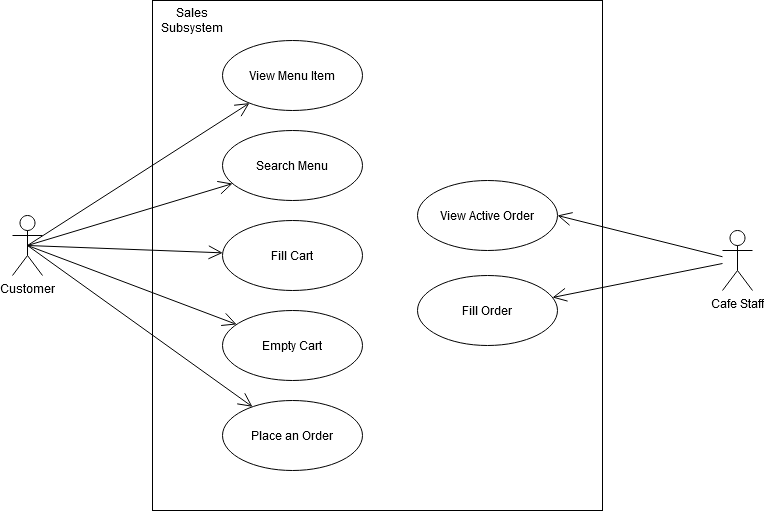

The diagram above was exported from draw.io. Its source (the exported page's mxGraphModel, read from the mxfile embedded in the PNG):
<mxGraphModel dx="1010" dy="724" grid="1" gridSize="10" guides="1" tooltips="1" connect="1" arrows="1" fold="1" page="1" pageScale="1" pageWidth="850" pageHeight="1100" math="0" shadow="0">
  <root>
    <mxCell id="0" />
    <mxCell id="1" parent="0" />
    <mxCell id="jFUO0PGuVnO1CUy2V-aA-25" value="" style="rounded=0;whiteSpace=wrap;html=1;" vertex="1" parent="1">
      <mxGeometry x="180" y="130" width="450" height="510" as="geometry" />
    </mxCell>
    <mxCell id="jFUO0PGuVnO1CUy2V-aA-1" value="View Menu Item" style="ellipse;whiteSpace=wrap;html=1;" vertex="1" parent="1">
      <mxGeometry x="250" y="170" width="140" height="70" as="geometry" />
    </mxCell>
    <mxCell id="jFUO0PGuVnO1CUy2V-aA-2" value="Cafe Staff" style="shape=umlActor;verticalLabelPosition=bottom;labelBackgroundColor=#ffffff;verticalAlign=top;html=1;" vertex="1" parent="1">
      <mxGeometry x="750" y="360" width="30" height="60" as="geometry" />
    </mxCell>
    <mxCell id="jFUO0PGuVnO1CUy2V-aA-3" value="Search Menu" style="ellipse;whiteSpace=wrap;html=1;" vertex="1" parent="1">
      <mxGeometry x="250" y="260" width="140" height="70" as="geometry" />
    </mxCell>
    <mxCell id="jFUO0PGuVnO1CUy2V-aA-4" value="Fill Cart" style="ellipse;whiteSpace=wrap;html=1;" vertex="1" parent="1">
      <mxGeometry x="250" y="350" width="140" height="70" as="geometry" />
    </mxCell>
    <mxCell id="jFUO0PGuVnO1CUy2V-aA-5" value="Empty Cart" style="ellipse;whiteSpace=wrap;html=1;" vertex="1" parent="1">
      <mxGeometry x="250" y="440" width="140" height="70" as="geometry" />
    </mxCell>
    <mxCell id="jFUO0PGuVnO1CUy2V-aA-10" value="Place an Order" style="ellipse;whiteSpace=wrap;html=1;" vertex="1" parent="1">
      <mxGeometry x="250" y="530" width="140" height="70" as="geometry" />
    </mxCell>
    <mxCell id="jFUO0PGuVnO1CUy2V-aA-11" value="Fill Order" style="ellipse;whiteSpace=wrap;html=1;" vertex="1" parent="1">
      <mxGeometry x="445" y="405" width="140" height="70" as="geometry" />
    </mxCell>
    <mxCell id="jFUO0PGuVnO1CUy2V-aA-12" value="View Active Order" style="ellipse;whiteSpace=wrap;html=1;" vertex="1" parent="1">
      <mxGeometry x="445" y="310" width="140" height="70" as="geometry" />
    </mxCell>
    <mxCell id="jFUO0PGuVnO1CUy2V-aA-13" value="Customer" style="shape=umlActor;verticalLabelPosition=bottom;labelBackgroundColor=#ffffff;verticalAlign=top;html=1;" vertex="1" parent="1">
      <mxGeometry x="40" y="345" width="30" height="60" as="geometry" />
    </mxCell>
    <mxCell id="jFUO0PGuVnO1CUy2V-aA-16" value="" style="endArrow=open;endFill=1;endSize=12;html=1;exitX=0.5;exitY=0.5;exitDx=0;exitDy=0;exitPerimeter=0;" edge="1" parent="1" source="jFUO0PGuVnO1CUy2V-aA-13" target="jFUO0PGuVnO1CUy2V-aA-1">
      <mxGeometry width="160" relative="1" as="geometry">
        <mxPoint x="50" y="374.5" as="sourcePoint" />
        <mxPoint x="210" y="374.5" as="targetPoint" />
      </mxGeometry>
    </mxCell>
    <mxCell id="jFUO0PGuVnO1CUy2V-aA-17" value="" style="endArrow=open;endFill=1;endSize=12;html=1;exitX=0.5;exitY=0.5;exitDx=0;exitDy=0;exitPerimeter=0;" edge="1" parent="1" source="jFUO0PGuVnO1CUy2V-aA-13" target="jFUO0PGuVnO1CUy2V-aA-3">
      <mxGeometry width="160" relative="1" as="geometry">
        <mxPoint x="65" y="385" as="sourcePoint" />
        <mxPoint x="286.9679690914895" y="242.60545379036523" as="targetPoint" />
      </mxGeometry>
    </mxCell>
    <mxCell id="jFUO0PGuVnO1CUy2V-aA-18" value="" style="endArrow=open;endFill=1;endSize=12;html=1;exitX=0.5;exitY=0.5;exitDx=0;exitDy=0;exitPerimeter=0;" edge="1" parent="1" source="jFUO0PGuVnO1CUy2V-aA-13" target="jFUO0PGuVnO1CUy2V-aA-4">
      <mxGeometry width="160" relative="1" as="geometry">
        <mxPoint x="65" y="385" as="sourcePoint" />
        <mxPoint x="270.0754888307531" y="323.0904184661879" as="targetPoint" />
      </mxGeometry>
    </mxCell>
    <mxCell id="jFUO0PGuVnO1CUy2V-aA-19" value="" style="endArrow=open;endFill=1;endSize=12;html=1;exitX=0.5;exitY=0.5;exitDx=0;exitDy=0;exitPerimeter=0;" edge="1" parent="1" source="jFUO0PGuVnO1CUy2V-aA-13" target="jFUO0PGuVnO1CUy2V-aA-5">
      <mxGeometry width="160" relative="1" as="geometry">
        <mxPoint x="65" y="385" as="sourcePoint" />
        <mxPoint x="260.19851156593586" y="392.36598156852574" as="targetPoint" />
      </mxGeometry>
    </mxCell>
    <mxCell id="jFUO0PGuVnO1CUy2V-aA-20" value="" style="endArrow=open;endFill=1;endSize=12;html=1;exitX=0.5;exitY=0.5;exitDx=0;exitDy=0;exitPerimeter=0;" edge="1" parent="1" source="jFUO0PGuVnO1CUy2V-aA-13" target="jFUO0PGuVnO1CUy2V-aA-10">
      <mxGeometry width="160" relative="1" as="geometry">
        <mxPoint x="65" y="385" as="sourcePoint" />
        <mxPoint x="274.1267594766757" y="463.9157582930852" as="targetPoint" />
      </mxGeometry>
    </mxCell>
    <mxCell id="jFUO0PGuVnO1CUy2V-aA-23" value="" style="endArrow=open;endFill=1;endSize=12;html=1;entryX=1;entryY=0.5;entryDx=0;entryDy=0;" edge="1" parent="1" source="jFUO0PGuVnO1CUy2V-aA-2" target="jFUO0PGuVnO1CUy2V-aA-12">
      <mxGeometry width="160" relative="1" as="geometry">
        <mxPoint x="570" y="282.39" as="sourcePoint" />
        <mxPoint x="791.9679690914895" y="139.99545379036522" as="targetPoint" />
      </mxGeometry>
    </mxCell>
    <mxCell id="jFUO0PGuVnO1CUy2V-aA-24" value="" style="endArrow=open;endFill=1;endSize=12;html=1;" edge="1" parent="1" source="jFUO0PGuVnO1CUy2V-aA-2" target="jFUO0PGuVnO1CUy2V-aA-11">
      <mxGeometry width="160" relative="1" as="geometry">
        <mxPoint x="760" y="396.25" as="sourcePoint" />
        <mxPoint x="595" y="355" as="targetPoint" />
      </mxGeometry>
    </mxCell>
    <mxCell id="jFUO0PGuVnO1CUy2V-aA-26" value="Sales Subsystem" style="text;html=1;strokeColor=none;fillColor=none;align=center;verticalAlign=middle;whiteSpace=wrap;rounded=0;" vertex="1" parent="1">
      <mxGeometry x="200" y="140" width="40" height="20" as="geometry" />
    </mxCell>
  </root>
</mxGraphModel>